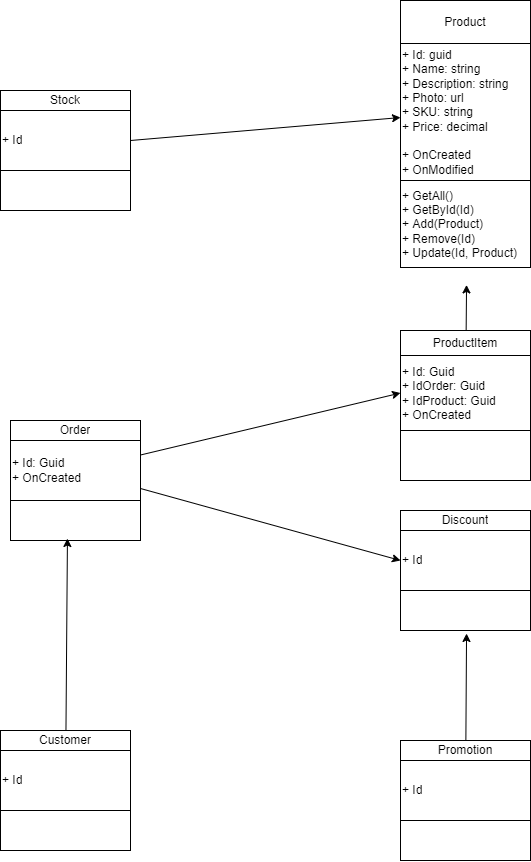

The diagram above was exported from draw.io. Its source (the exported page's mxGraphModel, read from the mxfile embedded in the PNG):
<mxGraphModel dx="220" dy="385" grid="1" gridSize="10" guides="1" tooltips="1" connect="1" arrows="1" fold="1" page="1" pageScale="1" pageWidth="850" pageHeight="1100" math="0" shadow="0">
  <root>
    <mxCell id="0" />
    <mxCell id="1" parent="0" />
    <mxCell id="52" style="edgeStyle=none;html=1;exitX=1;exitY=0.5;exitDx=0;exitDy=0;" parent="1" source="6" target="13" edge="1">
      <mxGeometry relative="1" as="geometry" />
    </mxCell>
    <mxCell id="3" value="" style="shape=table;startSize=0;container=1;collapsible=0;childLayout=tableLayout;" parent="1" vertex="1">
      <mxGeometry x="90" y="140" width="130" height="120" as="geometry" />
    </mxCell>
    <mxCell id="4" value="" style="shape=partialRectangle;collapsible=0;dropTarget=0;pointerEvents=0;fillColor=none;top=0;left=0;bottom=0;right=0;points=[[0,0.5],[1,0.5]];portConstraint=eastwest;" parent="3" vertex="1">
      <mxGeometry width="130" height="20" as="geometry" />
    </mxCell>
    <mxCell id="5" value="Stock" style="shape=partialRectangle;html=1;whiteSpace=wrap;connectable=0;overflow=hidden;fillColor=none;top=0;left=0;bottom=0;right=0;pointerEvents=1;" parent="4" vertex="1">
      <mxGeometry width="130" height="20" as="geometry">
        <mxRectangle width="130" height="20" as="alternateBounds" />
      </mxGeometry>
    </mxCell>
    <mxCell id="6" value="" style="shape=partialRectangle;collapsible=0;dropTarget=0;pointerEvents=0;fillColor=none;top=0;left=0;bottom=0;right=0;points=[[0,0.5],[1,0.5]];portConstraint=eastwest;" parent="3" vertex="1">
      <mxGeometry y="20" width="130" height="60" as="geometry" />
    </mxCell>
    <mxCell id="7" value="+ Id" style="shape=partialRectangle;html=1;whiteSpace=wrap;connectable=0;overflow=hidden;fillColor=none;top=0;left=0;bottom=0;right=0;pointerEvents=1;align=left;" parent="6" vertex="1">
      <mxGeometry width="130" height="60" as="geometry">
        <mxRectangle width="130" height="60" as="alternateBounds" />
      </mxGeometry>
    </mxCell>
    <mxCell id="8" value="" style="shape=partialRectangle;collapsible=0;dropTarget=0;pointerEvents=0;fillColor=none;top=0;left=0;bottom=0;right=0;points=[[0,0.5],[1,0.5]];portConstraint=eastwest;" parent="3" vertex="1">
      <mxGeometry y="80" width="130" height="40" as="geometry" />
    </mxCell>
    <mxCell id="9" value="" style="shape=partialRectangle;html=1;whiteSpace=wrap;connectable=0;overflow=hidden;fillColor=none;top=0;left=0;bottom=0;right=0;pointerEvents=1;align=left;" parent="8" vertex="1">
      <mxGeometry width="130" height="40" as="geometry">
        <mxRectangle width="130" height="40" as="alternateBounds" />
      </mxGeometry>
    </mxCell>
    <mxCell id="10" value="" style="shape=table;startSize=0;container=1;collapsible=0;childLayout=tableLayout;align=left;" parent="1" vertex="1">
      <mxGeometry x="490" y="50" width="130" height="267" as="geometry" />
    </mxCell>
    <mxCell id="11" value="" style="shape=partialRectangle;collapsible=0;dropTarget=0;pointerEvents=0;fillColor=none;top=0;left=0;bottom=0;right=0;points=[[0,0.5],[1,0.5]];portConstraint=eastwest;" parent="10" vertex="1">
      <mxGeometry width="130" height="43" as="geometry" />
    </mxCell>
    <mxCell id="12" value="Product" style="shape=partialRectangle;html=1;whiteSpace=wrap;connectable=0;overflow=hidden;fillColor=none;top=0;left=0;bottom=0;right=0;pointerEvents=1;" parent="11" vertex="1">
      <mxGeometry width="130" height="43" as="geometry">
        <mxRectangle width="130" height="43" as="alternateBounds" />
      </mxGeometry>
    </mxCell>
    <mxCell id="13" value="" style="shape=partialRectangle;collapsible=0;dropTarget=0;pointerEvents=0;fillColor=none;top=0;left=0;bottom=0;right=0;points=[[0,0.5],[1,0.5]];portConstraint=eastwest;" parent="10" vertex="1">
      <mxGeometry y="43" width="130" height="137" as="geometry" />
    </mxCell>
    <mxCell id="14" value="+ Id: guid&lt;br&gt;+ Name: string&lt;br&gt;+ Description: string&lt;br&gt;+ Photo: url&lt;br&gt;+ SKU: string&lt;br&gt;+ Price: decimal&lt;br&gt;&lt;br&gt;+ OnCreated&lt;br&gt;+ OnModified" style="shape=partialRectangle;html=1;whiteSpace=wrap;connectable=0;overflow=hidden;fillColor=none;top=0;left=0;bottom=0;right=0;pointerEvents=1;align=left;" parent="13" vertex="1">
      <mxGeometry width="130" height="137" as="geometry">
        <mxRectangle width="130" height="137" as="alternateBounds" />
      </mxGeometry>
    </mxCell>
    <mxCell id="15" value="" style="shape=partialRectangle;collapsible=0;dropTarget=0;pointerEvents=0;fillColor=none;top=0;left=0;bottom=0;right=0;points=[[0,0.5],[1,0.5]];portConstraint=eastwest;" parent="10" vertex="1">
      <mxGeometry y="180" width="130" height="87" as="geometry" />
    </mxCell>
    <mxCell id="16" value="+ GetAll()&lt;br&gt;+ GetById(Id)&lt;br&gt;+ Add(Product)&lt;br&gt;+ Remove(Id)&lt;br&gt;+ Update(Id, Product)" style="shape=partialRectangle;html=1;whiteSpace=wrap;connectable=0;overflow=hidden;fillColor=none;top=0;left=0;bottom=0;right=0;pointerEvents=1;align=left;" parent="15" vertex="1">
      <mxGeometry width="130" height="87" as="geometry">
        <mxRectangle width="130" height="87" as="alternateBounds" />
      </mxGeometry>
    </mxCell>
    <mxCell id="53" style="edgeStyle=none;html=1;entryX=0.508;entryY=1.2;entryDx=0;entryDy=0;entryPerimeter=0;" parent="1" source="17" target="15" edge="1">
      <mxGeometry relative="1" as="geometry" />
    </mxCell>
    <mxCell id="17" value="" style="shape=table;startSize=0;container=1;collapsible=0;childLayout=tableLayout;align=left;" parent="1" vertex="1">
      <mxGeometry x="490" y="380" width="130" height="150" as="geometry" />
    </mxCell>
    <mxCell id="18" value="" style="shape=partialRectangle;collapsible=0;dropTarget=0;pointerEvents=0;fillColor=none;top=0;left=0;bottom=0;right=0;points=[[0,0.5],[1,0.5]];portConstraint=eastwest;" parent="17" vertex="1">
      <mxGeometry width="130" height="25" as="geometry" />
    </mxCell>
    <mxCell id="19" value="ProductItem" style="shape=partialRectangle;html=1;whiteSpace=wrap;connectable=0;overflow=hidden;fillColor=none;top=0;left=0;bottom=0;right=0;pointerEvents=1;" parent="18" vertex="1">
      <mxGeometry width="130" height="25" as="geometry">
        <mxRectangle width="130" height="25" as="alternateBounds" />
      </mxGeometry>
    </mxCell>
    <mxCell id="20" value="" style="shape=partialRectangle;collapsible=0;dropTarget=0;pointerEvents=0;fillColor=none;top=0;left=0;bottom=0;right=0;points=[[0,0.5],[1,0.5]];portConstraint=eastwest;" parent="17" vertex="1">
      <mxGeometry y="25" width="130" height="75" as="geometry" />
    </mxCell>
    <mxCell id="21" value="+ Id: Guid&lt;br&gt;+ IdOrder: Guid&lt;br&gt;+ IdProduct: Guid&lt;br&gt;+ OnCreated" style="shape=partialRectangle;html=1;whiteSpace=wrap;connectable=0;overflow=hidden;fillColor=none;top=0;left=0;bottom=0;right=0;pointerEvents=1;align=left;" parent="20" vertex="1">
      <mxGeometry width="130" height="75" as="geometry">
        <mxRectangle width="130" height="75" as="alternateBounds" />
      </mxGeometry>
    </mxCell>
    <mxCell id="22" value="" style="shape=partialRectangle;collapsible=0;dropTarget=0;pointerEvents=0;fillColor=none;top=0;left=0;bottom=0;right=0;points=[[0,0.5],[1,0.5]];portConstraint=eastwest;" parent="17" vertex="1">
      <mxGeometry y="100" width="130" height="50" as="geometry" />
    </mxCell>
    <mxCell id="23" value="" style="shape=partialRectangle;html=1;whiteSpace=wrap;connectable=0;overflow=hidden;fillColor=none;top=0;left=0;bottom=0;right=0;pointerEvents=1;align=left;" parent="22" vertex="1">
      <mxGeometry width="130" height="50" as="geometry">
        <mxRectangle width="130" height="50" as="alternateBounds" />
      </mxGeometry>
    </mxCell>
    <mxCell id="24" value="" style="shape=table;startSize=0;container=1;collapsible=0;childLayout=tableLayout;" parent="1" vertex="1">
      <mxGeometry x="100" y="470" width="130" height="120" as="geometry" />
    </mxCell>
    <mxCell id="25" value="" style="shape=partialRectangle;collapsible=0;dropTarget=0;pointerEvents=0;fillColor=none;top=0;left=0;bottom=0;right=0;points=[[0,0.5],[1,0.5]];portConstraint=eastwest;" parent="24" vertex="1">
      <mxGeometry width="130" height="20" as="geometry" />
    </mxCell>
    <mxCell id="26" value="Order" style="shape=partialRectangle;html=1;whiteSpace=wrap;connectable=0;overflow=hidden;fillColor=none;top=0;left=0;bottom=0;right=0;pointerEvents=1;" parent="25" vertex="1">
      <mxGeometry width="130" height="20" as="geometry">
        <mxRectangle width="130" height="20" as="alternateBounds" />
      </mxGeometry>
    </mxCell>
    <mxCell id="27" value="" style="shape=partialRectangle;collapsible=0;dropTarget=0;pointerEvents=0;fillColor=none;top=0;left=0;bottom=0;right=0;points=[[0,0.5],[1,0.5]];portConstraint=eastwest;" parent="24" vertex="1">
      <mxGeometry y="20" width="130" height="60" as="geometry" />
    </mxCell>
    <mxCell id="28" value="+ Id: Guid&lt;br&gt;+ OnCreated" style="shape=partialRectangle;html=1;whiteSpace=wrap;connectable=0;overflow=hidden;fillColor=none;top=0;left=0;bottom=0;right=0;pointerEvents=1;align=left;" parent="27" vertex="1">
      <mxGeometry width="130" height="60" as="geometry">
        <mxRectangle width="130" height="60" as="alternateBounds" />
      </mxGeometry>
    </mxCell>
    <mxCell id="29" value="" style="shape=partialRectangle;collapsible=0;dropTarget=0;pointerEvents=0;fillColor=none;top=0;left=0;bottom=0;right=0;points=[[0,0.5],[1,0.5]];portConstraint=eastwest;" parent="24" vertex="1">
      <mxGeometry y="80" width="130" height="40" as="geometry" />
    </mxCell>
    <mxCell id="30" value="" style="shape=partialRectangle;html=1;whiteSpace=wrap;connectable=0;overflow=hidden;fillColor=none;top=0;left=0;bottom=0;right=0;pointerEvents=1;align=left;" parent="29" vertex="1">
      <mxGeometry width="130" height="40" as="geometry">
        <mxRectangle width="130" height="40" as="alternateBounds" />
      </mxGeometry>
    </mxCell>
    <mxCell id="58" style="edgeStyle=none;html=1;entryX=0.438;entryY=0.95;entryDx=0;entryDy=0;entryPerimeter=0;" parent="1" source="31" target="29" edge="1">
      <mxGeometry relative="1" as="geometry" />
    </mxCell>
    <mxCell id="31" value="" style="shape=table;startSize=0;container=1;collapsible=0;childLayout=tableLayout;" parent="1" vertex="1">
      <mxGeometry x="90" y="780" width="130" height="120" as="geometry" />
    </mxCell>
    <mxCell id="32" value="" style="shape=partialRectangle;collapsible=0;dropTarget=0;pointerEvents=0;fillColor=none;top=0;left=0;bottom=0;right=0;points=[[0,0.5],[1,0.5]];portConstraint=eastwest;" parent="31" vertex="1">
      <mxGeometry width="130" height="20" as="geometry" />
    </mxCell>
    <mxCell id="33" value="Customer" style="shape=partialRectangle;html=1;whiteSpace=wrap;connectable=0;overflow=hidden;fillColor=none;top=0;left=0;bottom=0;right=0;pointerEvents=1;" parent="32" vertex="1">
      <mxGeometry width="130" height="20" as="geometry">
        <mxRectangle width="130" height="20" as="alternateBounds" />
      </mxGeometry>
    </mxCell>
    <mxCell id="34" value="" style="shape=partialRectangle;collapsible=0;dropTarget=0;pointerEvents=0;fillColor=none;top=0;left=0;bottom=0;right=0;points=[[0,0.5],[1,0.5]];portConstraint=eastwest;" parent="31" vertex="1">
      <mxGeometry y="20" width="130" height="60" as="geometry" />
    </mxCell>
    <mxCell id="35" value="+ Id" style="shape=partialRectangle;html=1;whiteSpace=wrap;connectable=0;overflow=hidden;fillColor=none;top=0;left=0;bottom=0;right=0;pointerEvents=1;align=left;" parent="34" vertex="1">
      <mxGeometry width="130" height="60" as="geometry">
        <mxRectangle width="130" height="60" as="alternateBounds" />
      </mxGeometry>
    </mxCell>
    <mxCell id="36" value="" style="shape=partialRectangle;collapsible=0;dropTarget=0;pointerEvents=0;fillColor=none;top=0;left=0;bottom=0;right=0;points=[[0,0.5],[1,0.5]];portConstraint=eastwest;" parent="31" vertex="1">
      <mxGeometry y="80" width="130" height="40" as="geometry" />
    </mxCell>
    <mxCell id="37" value="" style="shape=partialRectangle;html=1;whiteSpace=wrap;connectable=0;overflow=hidden;fillColor=none;top=0;left=0;bottom=0;right=0;pointerEvents=1;align=left;" parent="36" vertex="1">
      <mxGeometry width="130" height="40" as="geometry">
        <mxRectangle width="130" height="40" as="alternateBounds" />
      </mxGeometry>
    </mxCell>
    <mxCell id="38" value="" style="shape=table;startSize=0;container=1;collapsible=0;childLayout=tableLayout;align=left;" parent="1" vertex="1">
      <mxGeometry x="490" y="560" width="130" height="120" as="geometry" />
    </mxCell>
    <mxCell id="39" value="" style="shape=partialRectangle;collapsible=0;dropTarget=0;pointerEvents=0;fillColor=none;top=0;left=0;bottom=0;right=0;points=[[0,0.5],[1,0.5]];portConstraint=eastwest;" parent="38" vertex="1">
      <mxGeometry width="130" height="20" as="geometry" />
    </mxCell>
    <mxCell id="40" value="Discount" style="shape=partialRectangle;html=1;whiteSpace=wrap;connectable=0;overflow=hidden;fillColor=none;top=0;left=0;bottom=0;right=0;pointerEvents=1;" parent="39" vertex="1">
      <mxGeometry width="130" height="20" as="geometry">
        <mxRectangle width="130" height="20" as="alternateBounds" />
      </mxGeometry>
    </mxCell>
    <mxCell id="41" value="" style="shape=partialRectangle;collapsible=0;dropTarget=0;pointerEvents=0;fillColor=none;top=0;left=0;bottom=0;right=0;points=[[0,0.5],[1,0.5]];portConstraint=eastwest;" parent="38" vertex="1">
      <mxGeometry y="20" width="130" height="60" as="geometry" />
    </mxCell>
    <mxCell id="42" value="+ Id" style="shape=partialRectangle;html=1;whiteSpace=wrap;connectable=0;overflow=hidden;fillColor=none;top=0;left=0;bottom=0;right=0;pointerEvents=1;align=left;" parent="41" vertex="1">
      <mxGeometry width="130" height="60" as="geometry">
        <mxRectangle width="130" height="60" as="alternateBounds" />
      </mxGeometry>
    </mxCell>
    <mxCell id="43" value="" style="shape=partialRectangle;collapsible=0;dropTarget=0;pointerEvents=0;fillColor=none;top=0;left=0;bottom=0;right=0;points=[[0,0.5],[1,0.5]];portConstraint=eastwest;" parent="38" vertex="1">
      <mxGeometry y="80" width="130" height="40" as="geometry" />
    </mxCell>
    <mxCell id="44" value="" style="shape=partialRectangle;html=1;whiteSpace=wrap;connectable=0;overflow=hidden;fillColor=none;top=0;left=0;bottom=0;right=0;pointerEvents=1;align=left;" parent="43" vertex="1">
      <mxGeometry width="130" height="40" as="geometry">
        <mxRectangle width="130" height="40" as="alternateBounds" />
      </mxGeometry>
    </mxCell>
    <mxCell id="57" style="edgeStyle=none;html=1;entryX=0.508;entryY=1.075;entryDx=0;entryDy=0;entryPerimeter=0;" parent="1" source="45" target="43" edge="1">
      <mxGeometry relative="1" as="geometry" />
    </mxCell>
    <mxCell id="45" value="" style="shape=table;startSize=0;container=1;collapsible=0;childLayout=tableLayout;" parent="1" vertex="1">
      <mxGeometry x="490" y="790" width="130" height="120" as="geometry" />
    </mxCell>
    <mxCell id="46" value="" style="shape=partialRectangle;collapsible=0;dropTarget=0;pointerEvents=0;fillColor=none;top=0;left=0;bottom=0;right=0;points=[[0,0.5],[1,0.5]];portConstraint=eastwest;" parent="45" vertex="1">
      <mxGeometry width="130" height="20" as="geometry" />
    </mxCell>
    <mxCell id="47" value="Promotion" style="shape=partialRectangle;html=1;whiteSpace=wrap;connectable=0;overflow=hidden;fillColor=none;top=0;left=0;bottom=0;right=0;pointerEvents=1;" parent="46" vertex="1">
      <mxGeometry width="130" height="20" as="geometry">
        <mxRectangle width="130" height="20" as="alternateBounds" />
      </mxGeometry>
    </mxCell>
    <mxCell id="48" value="" style="shape=partialRectangle;collapsible=0;dropTarget=0;pointerEvents=0;fillColor=none;top=0;left=0;bottom=0;right=0;points=[[0,0.5],[1,0.5]];portConstraint=eastwest;" parent="45" vertex="1">
      <mxGeometry y="20" width="130" height="60" as="geometry" />
    </mxCell>
    <mxCell id="49" value="+ Id" style="shape=partialRectangle;html=1;whiteSpace=wrap;connectable=0;overflow=hidden;fillColor=none;top=0;left=0;bottom=0;right=0;pointerEvents=1;align=left;" parent="48" vertex="1">
      <mxGeometry width="130" height="60" as="geometry">
        <mxRectangle width="130" height="60" as="alternateBounds" />
      </mxGeometry>
    </mxCell>
    <mxCell id="50" value="" style="shape=partialRectangle;collapsible=0;dropTarget=0;pointerEvents=0;fillColor=none;top=0;left=0;bottom=0;right=0;points=[[0,0.5],[1,0.5]];portConstraint=eastwest;" parent="45" vertex="1">
      <mxGeometry y="80" width="130" height="40" as="geometry" />
    </mxCell>
    <mxCell id="51" value="" style="shape=partialRectangle;html=1;whiteSpace=wrap;connectable=0;overflow=hidden;fillColor=none;top=0;left=0;bottom=0;right=0;pointerEvents=1;align=left;" parent="50" vertex="1">
      <mxGeometry width="130" height="40" as="geometry">
        <mxRectangle width="130" height="40" as="alternateBounds" />
      </mxGeometry>
    </mxCell>
    <mxCell id="55" style="edgeStyle=none;html=1;entryX=0;entryY=0.5;entryDx=0;entryDy=0;" parent="1" source="27" target="20" edge="1">
      <mxGeometry relative="1" as="geometry" />
    </mxCell>
    <mxCell id="56" style="edgeStyle=none;html=1;entryX=0;entryY=0.5;entryDx=0;entryDy=0;" parent="1" source="27" target="41" edge="1">
      <mxGeometry relative="1" as="geometry" />
    </mxCell>
  </root>
</mxGraphModel>